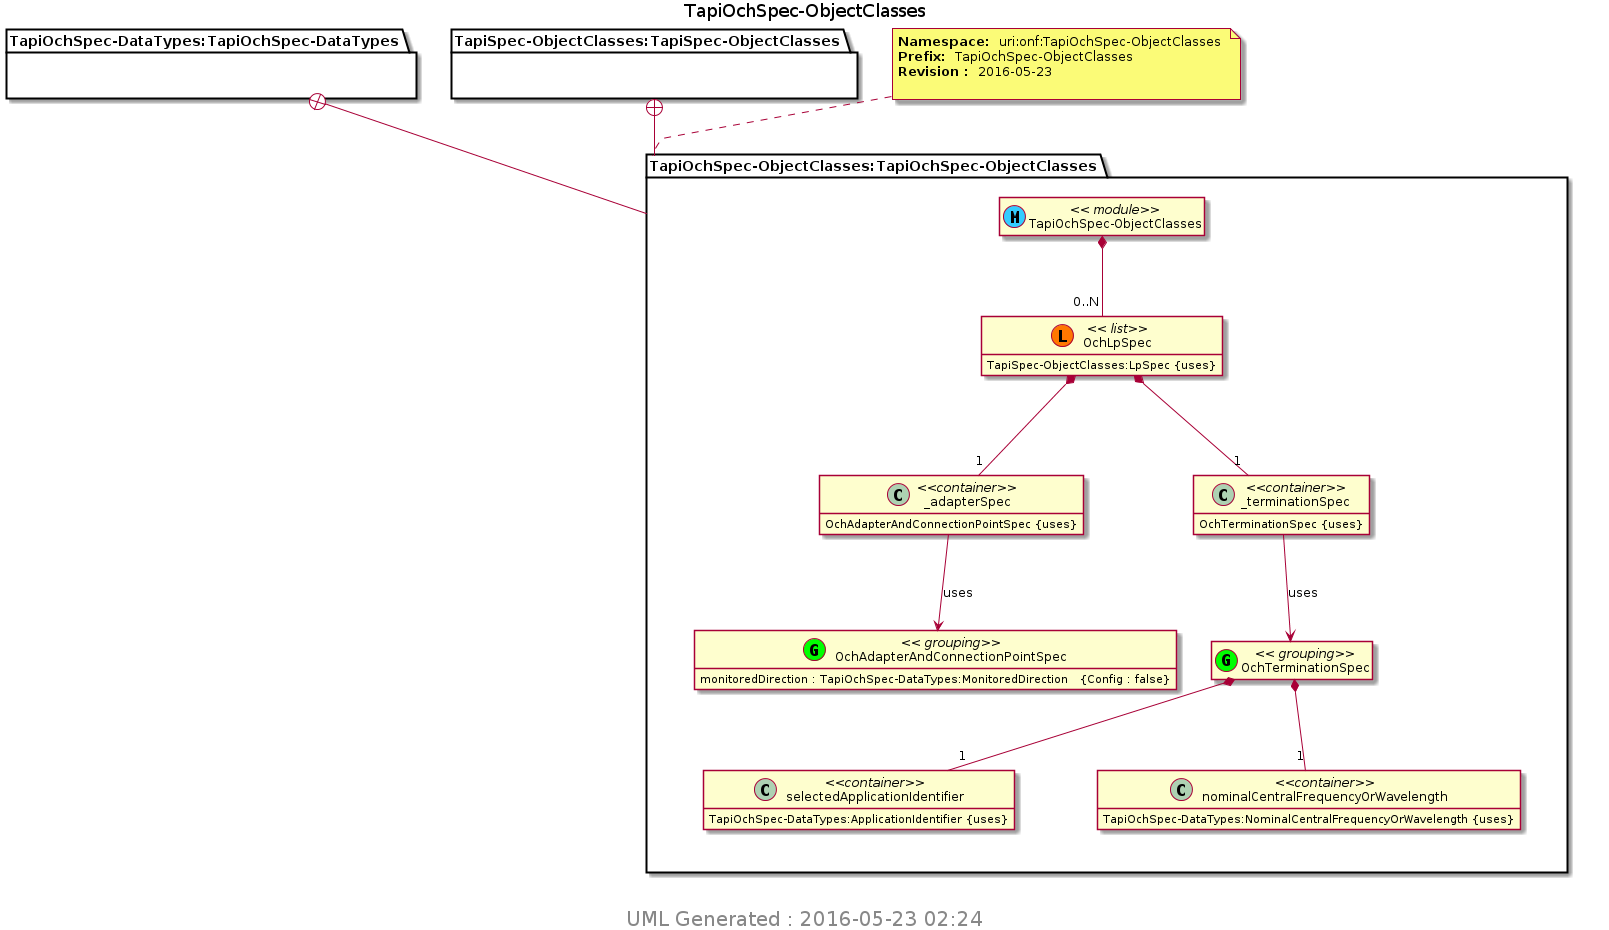

The diagram above was rendered by PlantUML. Its source (embedded in the PNG):
@startuml img/TapiOchSpec-ObjectClasses.png 
hide empty fields 
hide empty methods 
hide <<case>> circle
hide <<augment>> circle
hide <<choice>> circle
hide <<leafref>> stereotype
hide <<leafref>> circle
page 1x1 
Title TapiOchSpec-ObjectClasses 
package "TapiOchSpec-DataTypes:TapiOchSpec-DataTypes" as TapiOchSpec_DataTypes_TapiOchSpec_DataTypes { 
} 
package "TapiSpec-ObjectClasses:TapiSpec-ObjectClasses" as TapiSpec_ObjectClasses_TapiSpec_ObjectClasses { 
} 
note top of TapiOchSpec_ObjectClasses_TapiOchSpec_ObjectClasses : <b>Namespace: </b> uri:onf:TapiOchSpec-ObjectClasses \n<b>Prefix: </b> TapiOchSpec-ObjectClasses \n<b>Revision : </b> 2016-05-23 \n
package "TapiOchSpec-ObjectClasses:TapiOchSpec-ObjectClasses" as TapiOchSpec_ObjectClasses_TapiOchSpec_ObjectClasses { 
TapiOchSpec_DataTypes_TapiOchSpec_DataTypes +-- TapiOchSpec_ObjectClasses_TapiOchSpec_ObjectClasses
TapiSpec_ObjectClasses_TapiSpec_ObjectClasses +-- TapiOchSpec_ObjectClasses_TapiOchSpec_ObjectClasses
class "TapiOchSpec-ObjectClasses" as TapiOchSpec_ObjectClasses << (M, #33CCFF) module>> 
class "OchAdapterAndConnectionPointSpec" as TapiOchSpec_ObjectClasses_I_OchAdapterAndConnectionPointSpec_grouping <<(G,Lime) grouping>> 
TapiOchSpec_ObjectClasses_I_OchAdapterAndConnectionPointSpec_grouping : monitoredDirection : TapiOchSpec-DataTypes:MonitoredDirection   {Config : false}
class "OchLpSpec" as TapiOchSpec_ObjectClasses_I_OchLpSpec << (L, #FF7700) list>> 
TapiOchSpec_ObjectClasses *-- "0..N" TapiOchSpec_ObjectClasses_I_OchLpSpec 
TapiOchSpec_ObjectClasses_I_OchLpSpec : TapiSpec-ObjectClasses:LpSpec {uses} 
class "_adapterSpec" as  TapiOchSpec_ObjectClasses_I_OchLpSpec_I__adapterSpec <<container>> 
TapiOchSpec_ObjectClasses_I_OchLpSpec *-- "1" TapiOchSpec_ObjectClasses_I_OchLpSpec_I__adapterSpec 
TapiOchSpec_ObjectClasses_I_OchLpSpec_I__adapterSpec : OchAdapterAndConnectionPointSpec {uses} 
class "_terminationSpec" as  TapiOchSpec_ObjectClasses_I_OchLpSpec_I__terminationSpec <<container>> 
TapiOchSpec_ObjectClasses_I_OchLpSpec *-- "1" TapiOchSpec_ObjectClasses_I_OchLpSpec_I__terminationSpec 
TapiOchSpec_ObjectClasses_I_OchLpSpec_I__terminationSpec : OchTerminationSpec {uses} 
class "OchTerminationSpec" as TapiOchSpec_ObjectClasses_I_OchTerminationSpec_grouping <<(G,Lime) grouping>> 
class "selectedApplicationIdentifier" as  TapiOchSpec_ObjectClasses_I_OchTerminationSpec_I_selectedApplicationIdentifier <<container>> 
TapiOchSpec_ObjectClasses_I_OchTerminationSpec_grouping *-- "1" TapiOchSpec_ObjectClasses_I_OchTerminationSpec_I_selectedApplicationIdentifier 
TapiOchSpec_ObjectClasses_I_OchTerminationSpec_I_selectedApplicationIdentifier : TapiOchSpec-DataTypes:ApplicationIdentifier {uses} 
class "nominalCentralFrequencyOrWavelength" as  TapiOchSpec_ObjectClasses_I_OchTerminationSpec_I_nominalCentralFrequencyOrWavelength <<container>> 
TapiOchSpec_ObjectClasses_I_OchTerminationSpec_grouping *-- "1" TapiOchSpec_ObjectClasses_I_OchTerminationSpec_I_nominalCentralFrequencyOrWavelength 
TapiOchSpec_ObjectClasses_I_OchTerminationSpec_I_nominalCentralFrequencyOrWavelength : TapiOchSpec-DataTypes:NominalCentralFrequencyOrWavelength {uses} 
} 

TapiOchSpec_ObjectClasses_I_OchLpSpec_I__adapterSpec --> TapiOchSpec_ObjectClasses_I_OchAdapterAndConnectionPointSpec_grouping : uses 
TapiOchSpec_ObjectClasses_I_OchLpSpec_I__terminationSpec --> TapiOchSpec_ObjectClasses_I_OchTerminationSpec_grouping : uses 
center footer
 <size:20> UML Generated : 2016-05-23 02:24 </size>
 endfooter 
@enduml